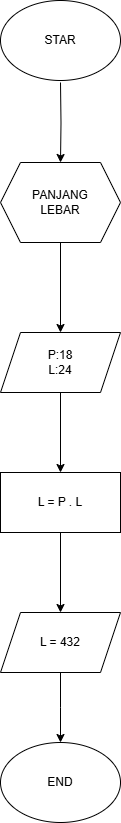

The diagram above was exported from draw.io. Its source (the exported page's mxGraphModel, read from the mxfile embedded in the PNG):
<mxGraphModel dx="1720" dy="1143" grid="0" gridSize="10" guides="1" tooltips="1" connect="1" arrows="1" fold="1" page="0" pageScale="1" pageWidth="850" pageHeight="1100" math="0" shadow="0">
  <root>
    <mxCell id="0" />
    <mxCell id="1" parent="0" />
    <mxCell id="vW0Rhu33C_QC9WqYlC21-6" value="" style="edgeStyle=orthogonalEdgeStyle;rounded=0;orthogonalLoop=1;jettySize=auto;html=1;" edge="1" parent="1" target="vW0Rhu33C_QC9WqYlC21-5">
      <mxGeometry relative="1" as="geometry">
        <mxPoint x="211" y="-16" as="sourcePoint" />
      </mxGeometry>
    </mxCell>
    <mxCell id="vW0Rhu33C_QC9WqYlC21-17" value="" style="edgeStyle=orthogonalEdgeStyle;rounded=0;orthogonalLoop=1;jettySize=auto;html=1;" edge="1" parent="1" source="vW0Rhu33C_QC9WqYlC21-5" target="vW0Rhu33C_QC9WqYlC21-16">
      <mxGeometry relative="1" as="geometry" />
    </mxCell>
    <mxCell id="vW0Rhu33C_QC9WqYlC21-5" value="PANJANG&lt;div&gt;LEBAR&lt;/div&gt;" style="shape=hexagon;perimeter=hexagonPerimeter2;whiteSpace=wrap;html=1;fixedSize=1;" vertex="1" parent="1">
      <mxGeometry x="151" y="64" width="120" height="80" as="geometry" />
    </mxCell>
    <mxCell id="vW0Rhu33C_QC9WqYlC21-13" value="STAR" style="ellipse;whiteSpace=wrap;html=1;" vertex="1" parent="1">
      <mxGeometry x="151" y="-98" width="120" height="80" as="geometry" />
    </mxCell>
    <mxCell id="vW0Rhu33C_QC9WqYlC21-19" value="" style="edgeStyle=orthogonalEdgeStyle;rounded=0;orthogonalLoop=1;jettySize=auto;html=1;" edge="1" parent="1" source="vW0Rhu33C_QC9WqYlC21-16" target="vW0Rhu33C_QC9WqYlC21-18">
      <mxGeometry relative="1" as="geometry" />
    </mxCell>
    <mxCell id="vW0Rhu33C_QC9WqYlC21-16" value="P:18&lt;div&gt;L:24&lt;/div&gt;" style="shape=parallelogram;perimeter=parallelogramPerimeter;whiteSpace=wrap;html=1;fixedSize=1;" vertex="1" parent="1">
      <mxGeometry x="151" y="234" width="120" height="60" as="geometry" />
    </mxCell>
    <mxCell id="vW0Rhu33C_QC9WqYlC21-21" value="" style="edgeStyle=orthogonalEdgeStyle;rounded=0;orthogonalLoop=1;jettySize=auto;html=1;" edge="1" parent="1" source="vW0Rhu33C_QC9WqYlC21-18" target="vW0Rhu33C_QC9WqYlC21-20">
      <mxGeometry relative="1" as="geometry" />
    </mxCell>
    <mxCell id="vW0Rhu33C_QC9WqYlC21-18" value="L = P . L" style="whiteSpace=wrap;html=1;" vertex="1" parent="1">
      <mxGeometry x="151" y="374" width="120" height="60" as="geometry" />
    </mxCell>
    <mxCell id="vW0Rhu33C_QC9WqYlC21-23" value="" style="edgeStyle=orthogonalEdgeStyle;rounded=0;orthogonalLoop=1;jettySize=auto;html=1;" edge="1" parent="1" source="vW0Rhu33C_QC9WqYlC21-20">
      <mxGeometry relative="1" as="geometry">
        <mxPoint x="211" y="644" as="targetPoint" />
      </mxGeometry>
    </mxCell>
    <mxCell id="vW0Rhu33C_QC9WqYlC21-20" value="L = 432" style="shape=parallelogram;perimeter=parallelogramPerimeter;whiteSpace=wrap;html=1;fixedSize=1;" vertex="1" parent="1">
      <mxGeometry x="151" y="514" width="120" height="60" as="geometry" />
    </mxCell>
    <mxCell id="vW0Rhu33C_QC9WqYlC21-25" value="END" style="ellipse;whiteSpace=wrap;html=1;" vertex="1" parent="1">
      <mxGeometry x="151" y="644" width="120" height="80" as="geometry" />
    </mxCell>
  </root>
</mxGraphModel>